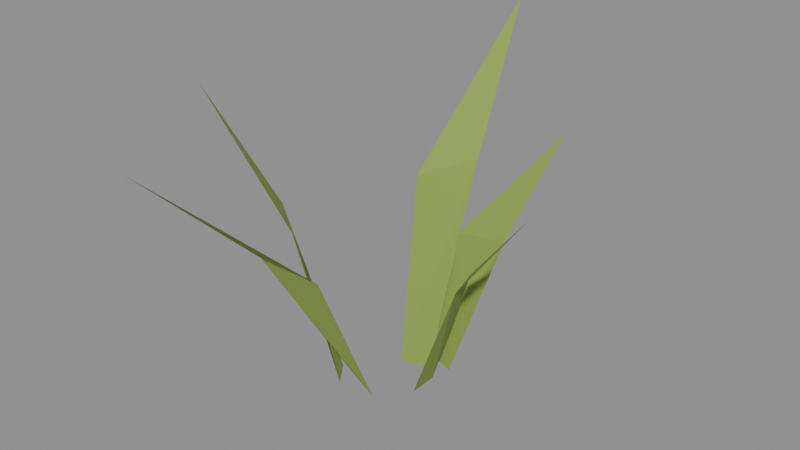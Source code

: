 # Source: grass.blend  (saved by Blender 5.1.30; exported with 4.5.12 LTS)
import bpy
from mathutils import Matrix  # noqa: F401  (used for matrix-valued properties, if any)

bpy.ops.wm.read_factory_settings(use_empty=True)
scene = bpy.context.scene
scene.name = 'Scene'

# ---- collections
col_grass___editable_cupped_blade_tuft = bpy.data.collections.new('Grass | editable cupped blade tuft'); scene.collection.children.link(col_grass___editable_cupped_blade_tuft)

# ---- materials (node trees are filled in below, after node groups)
mat_grass___root_to_tip_0 = bpy.data.materials.new('Grass | root to tip 0')
mat_grass___root_to_tip_0.diffuse_color = (0.2542, 0.3613, 0.06848, 1.0)
mat_grass___root_to_tip_1 = bpy.data.materials.new('Grass | root to tip 1')
mat_grass___root_to_tip_1.diffuse_color = (0.2542, 0.3613, 0.06848, 1.0)
mat_grass___root_to_tip_2 = bpy.data.materials.new('Grass | root to tip 2')
mat_grass___root_to_tip_2.diffuse_color = (0.2542, 0.3613, 0.06848, 1.0)
mat_grass___root_to_tip_3 = bpy.data.materials.new('Grass | root to tip 3')
mat_grass___root_to_tip_3.diffuse_color = (0.2542, 0.3613, 0.06848, 1.0)
mat_grass___root_to_tip_4 = bpy.data.materials.new('Grass | root to tip 4')
mat_grass___root_to_tip_4.diffuse_color = (0.2542, 0.3613, 0.06848, 1.0)

# ---- material node trees
mat_grass___root_to_tip_0.use_nodes = True; mat_grass___root_to_tip_0.node_tree.nodes.clear()
_N = mat_grass___root_to_tip_0.node_tree.nodes; _L = mat_grass___root_to_tip_0.node_tree.links
n0 = _N.new('ShaderNodeBsdfPrincipled'); n0.name = 'Principled BSDF'; n0.location = (-200, 100)
n0.inputs[0].default_value = (0.2542, 0.3613, 0.06848, 1.0)
n0.inputs[2].default_value = 0.95
n1 = _N.new('ShaderNodeOutputMaterial'); n1.name = 'Material Output'; n1.location = (200, 100)
_L.new(n0.outputs[0], n1.inputs[0])
n1.is_active_output = True
mat_grass___root_to_tip_1.use_nodes = True; mat_grass___root_to_tip_1.node_tree.nodes.clear()
_N = mat_grass___root_to_tip_1.node_tree.nodes; _L = mat_grass___root_to_tip_1.node_tree.links
n0 = _N.new('ShaderNodeBsdfPrincipled'); n0.name = 'Principled BSDF'; n0.location = (-200, 100)
n0.inputs[0].default_value = (0.2542, 0.3613, 0.06848, 1.0)
n0.inputs[2].default_value = 0.95
n1 = _N.new('ShaderNodeOutputMaterial'); n1.name = 'Material Output'; n1.location = (200, 100)
_L.new(n0.outputs[0], n1.inputs[0])
n1.is_active_output = True
mat_grass___root_to_tip_2.use_nodes = True; mat_grass___root_to_tip_2.node_tree.nodes.clear()
_N = mat_grass___root_to_tip_2.node_tree.nodes; _L = mat_grass___root_to_tip_2.node_tree.links
n0 = _N.new('ShaderNodeBsdfPrincipled'); n0.name = 'Principled BSDF'; n0.location = (-200, 100)
n0.inputs[0].default_value = (0.2542, 0.3613, 0.06848, 1.0)
n0.inputs[2].default_value = 0.95
n1 = _N.new('ShaderNodeOutputMaterial'); n1.name = 'Material Output'; n1.location = (200, 100)
_L.new(n0.outputs[0], n1.inputs[0])
n1.is_active_output = True
mat_grass___root_to_tip_3.use_nodes = True; mat_grass___root_to_tip_3.node_tree.nodes.clear()
_N = mat_grass___root_to_tip_3.node_tree.nodes; _L = mat_grass___root_to_tip_3.node_tree.links
n0 = _N.new('ShaderNodeBsdfPrincipled'); n0.name = 'Principled BSDF'; n0.location = (-200, 100)
n0.inputs[0].default_value = (0.2542, 0.3613, 0.06848, 1.0)
n0.inputs[2].default_value = 0.95
n1 = _N.new('ShaderNodeOutputMaterial'); n1.name = 'Material Output'; n1.location = (200, 100)
_L.new(n0.outputs[0], n1.inputs[0])
n1.is_active_output = True
mat_grass___root_to_tip_4.use_nodes = True; mat_grass___root_to_tip_4.node_tree.nodes.clear()
_N = mat_grass___root_to_tip_4.node_tree.nodes; _L = mat_grass___root_to_tip_4.node_tree.links
n0 = _N.new('ShaderNodeBsdfPrincipled'); n0.name = 'Principled BSDF'; n0.location = (-200, 100)
n0.inputs[0].default_value = (0.2542, 0.3613, 0.06848, 1.0)
n0.inputs[2].default_value = 0.95
n1 = _N.new('ShaderNodeOutputMaterial'); n1.name = 'Material Output'; n1.location = (200, 100)
_L.new(n0.outputs[0], n1.inputs[0])
n1.is_active_output = True

# ---- meshes
me_blade_0___cupped_shoulder__narrow_root__swept_tip = bpy.data.meshes.new('Blade 0 | cupped shoulder, narrow root, swept tip')
me_blade_0___cupped_shoulder__narrow_root__swept_tip.from_pydata([(0.03, 0.01925, 0.0), (0.03, -0.01925, 0.0), (0.0748, 0.0322, 0.1617), (0.1004, -0.0322, 0.1735), (0.19, -0.028, 0.294)], [], [(0, 1, 3), (0, 3, 2), (2, 3, 4)])
me_blade_0___cupped_shoulder__narrow_root__swept_tip.materials.append(mat_grass___root_to_tip_0)
me_blade_0___cupped_shoulder__narrow_root__swept_tip.update()
me_blade_1___cupped_shoulder__narrow_root__swept_tip = bpy.data.meshes.new('Blade 1 | cupped shoulder, narrow root, swept tip')
me_blade_1___cupped_shoulder__narrow_root__swept_tip.from_pydata([(-0.002864, -0.0582, 0.0), (-0.03853, -0.04371, 0.0), (-0.01826, -0.1305, 0.1848), (-0.09358, -0.1448, 0.1982), (-0.1445, -0.2813, 0.336)], [], [(0, 1, 3), (0, 3, 2), (2, 3, 4)])
me_blade_1___cupped_shoulder__narrow_root__swept_tip.materials.append(mat_grass___root_to_tip_1)
me_blade_1___cupped_shoulder__narrow_root__swept_tip.update()
me_blade_2___cupped_shoulder__narrow_root__swept_tip = bpy.data.meshes.new('Blade 2 | cupped shoulder, narrow root, swept tip')
me_blade_2___cupped_shoulder__narrow_root__swept_tip.from_pydata([(-0.05341, -0.0626, 0.0), (-0.07604, -0.03145, 0.0), (-0.08204, -0.09941, 0.2079), (-0.1406, -0.06235, 0.223), (-0.2106, -0.1184, 0.378)], [], [(0, 3, 1), (0, 2, 3), (2, 4, 3)])
me_blade_2___cupped_shoulder__narrow_root__swept_tip.materials.append(mat_grass___root_to_tip_2)
me_blade_2___cupped_shoulder__narrow_root__swept_tip.update()
me_blade_3___cupped_shoulder__narrow_root__swept_tip = bpy.data.meshes.new('Blade 3 | cupped shoulder, narrow root, swept tip')
me_blade_3___cupped_shoulder__narrow_root__swept_tip.from_pydata([(-0.02589, 0.0245, 0.0), (0.01148, 0.03374, 0.0), (-0.05594, 0.09206, 0.231), (-0.003414, 0.1479, 0.2478), (-0.04245, 0.2882, 0.42)], [], [(0, 1, 3), (0, 3, 2), (2, 3, 4)])
me_blade_3___cupped_shoulder__narrow_root__swept_tip.materials.append(mat_grass___root_to_tip_3)
me_blade_3___cupped_shoulder__narrow_root__swept_tip.update()
me_blade_4___cupped_shoulder__narrow_root__swept_tip = bpy.data.meshes.new('Blade 4 | cupped shoulder, narrow root, swept tip')
me_blade_4___cupped_shoulder__narrow_root__swept_tip.from_pydata([(-0.001312, 0.05826, 0.0), (0.0353, 0.04636, 0.0), (0.0002159, 0.1049, 0.1617), (0.06937, 0.1093, 0.1735), (0.09307, 0.1958, 0.294)], [], [(0, 1, 3), (0, 3, 2), (2, 3, 4)])
me_blade_4___cupped_shoulder__narrow_root__swept_tip.materials.append(mat_grass___root_to_tip_4)
me_blade_4___cupped_shoulder__narrow_root__swept_tip.update()

# ---- objects
ob_grass = bpy.data.objects.new('grass', None)
ob_blade_0___cupped_shoulder__narrow_root__swept_tip = bpy.data.objects.new('Blade 0 | cupped shoulder, narrow root, swept tip', me_blade_0___cupped_shoulder__narrow_root__swept_tip)
ob_blade_1___cupped_shoulder__narrow_root__swept_tip = bpy.data.objects.new('Blade 1 | cupped shoulder, narrow root, swept tip', me_blade_1___cupped_shoulder__narrow_root__swept_tip)
ob_blade_2___cupped_shoulder__narrow_root__swept_tip = bpy.data.objects.new('Blade 2 | cupped shoulder, narrow root, swept tip', me_blade_2___cupped_shoulder__narrow_root__swept_tip)
ob_blade_3___cupped_shoulder__narrow_root__swept_tip = bpy.data.objects.new('Blade 3 | cupped shoulder, narrow root, swept tip', me_blade_3___cupped_shoulder__narrow_root__swept_tip)
ob_blade_4___cupped_shoulder__narrow_root__swept_tip = bpy.data.objects.new('Blade 4 | cupped shoulder, narrow root, swept tip', me_blade_4___cupped_shoulder__narrow_root__swept_tip)

# ---- transforms, parenting, visibility, modifiers, constraints
ob_grass.location = (0.0, 0.0, 0.0)
ob_blade_0___cupped_shoulder__narrow_root__swept_tip.parent = ob_grass
ob_blade_0___cupped_shoulder__narrow_root__swept_tip.location = (0.0, 0.0, 0.0)
ob_blade_1___cupped_shoulder__narrow_root__swept_tip.parent = ob_grass
ob_blade_1___cupped_shoulder__narrow_root__swept_tip.location = (0.0, 0.0, 0.0)
ob_blade_2___cupped_shoulder__narrow_root__swept_tip.parent = ob_grass
ob_blade_2___cupped_shoulder__narrow_root__swept_tip.location = (0.0, 0.0, 0.0)
ob_blade_3___cupped_shoulder__narrow_root__swept_tip.parent = ob_grass
ob_blade_3___cupped_shoulder__narrow_root__swept_tip.location = (0.0, 0.0, 0.0)
ob_blade_4___cupped_shoulder__narrow_root__swept_tip.parent = ob_grass
ob_blade_4___cupped_shoulder__narrow_root__swept_tip.location = (0.0, 0.0, 0.0)

# ---- collection membership
col_grass___editable_cupped_blade_tuft.objects.link(ob_grass)
col_grass___editable_cupped_blade_tuft.objects.link(ob_blade_0___cupped_shoulder__narrow_root__swept_tip)
col_grass___editable_cupped_blade_tuft.objects.link(ob_blade_1___cupped_shoulder__narrow_root__swept_tip)
col_grass___editable_cupped_blade_tuft.objects.link(ob_blade_2___cupped_shoulder__narrow_root__swept_tip)
col_grass___editable_cupped_blade_tuft.objects.link(ob_blade_3___cupped_shoulder__narrow_root__swept_tip)
col_grass___editable_cupped_blade_tuft.objects.link(ob_blade_4___cupped_shoulder__narrow_root__swept_tip)

# ---- scene / render settings (as saved in the file)
scene.frame_start = 1; scene.frame_end = 250; scene.frame_set(1)
scene.render.engine = 'BLENDER_EEVEE_NEXT'
scene.render.bake_bias = 0.0
scene.render.bake_samples = 0
scene.cycles.sampling_pattern = 'TABULATED_SOBOL'
scene.eevee.use_volume_custom_range = False
bpy.context.view_layer.update()

# ---- added for rendering (the .blend has no active camera and no usable light): camera, sun + grey world if the file has none
cam_auto = bpy.data.cameras.new('AutoCamera')
cam_auto.lens = 50.0
cam_auto.sensor_width = 36.0
cam_auto.clip_end = 1000.0
ob_auto_camera = bpy.data.objects.new('AutoCamera', cam_auto)
scene.collection.objects.link(ob_auto_camera)
ob_auto_camera.location = (0.742072, -0.899393, 0.811907)
ob_auto_camera.rotation_euler = (1.09748, -7.21219e-08, 0.694738)
scene.camera = ob_auto_camera
light_auto_sun = bpy.data.lights.new('AutoSun', 'SUN')
light_auto_sun.energy = 3.0
light_auto_sun.angle = 0.0523599
ob_auto_sun = bpy.data.objects.new('AutoSun', light_auto_sun)
scene.collection.objects.link(ob_auto_sun)
ob_auto_sun.rotation_euler = (0.872665, 0.174533, 0.523599)
if scene.world is None:
    world_auto = bpy.data.worlds.new('AutoWorld')
    world_auto.color = (0.3, 0.3, 0.3)
    scene.world = world_auto
bpy.context.view_layer.update()
